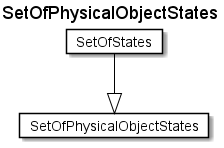

The diagram above was rendered by PlantUML. Its source (embedded in the PNG):
@startuml
Title SetOfPhysicalObjectStates 

Card SetOfPhysicalObjectStates #fff [
SetOfPhysicalObjectStates
]
Card SetOfStates #fff [
SetOfStates
]
SetOfStates --|> SetOfPhysicalObjectStates  #000 
@enduml